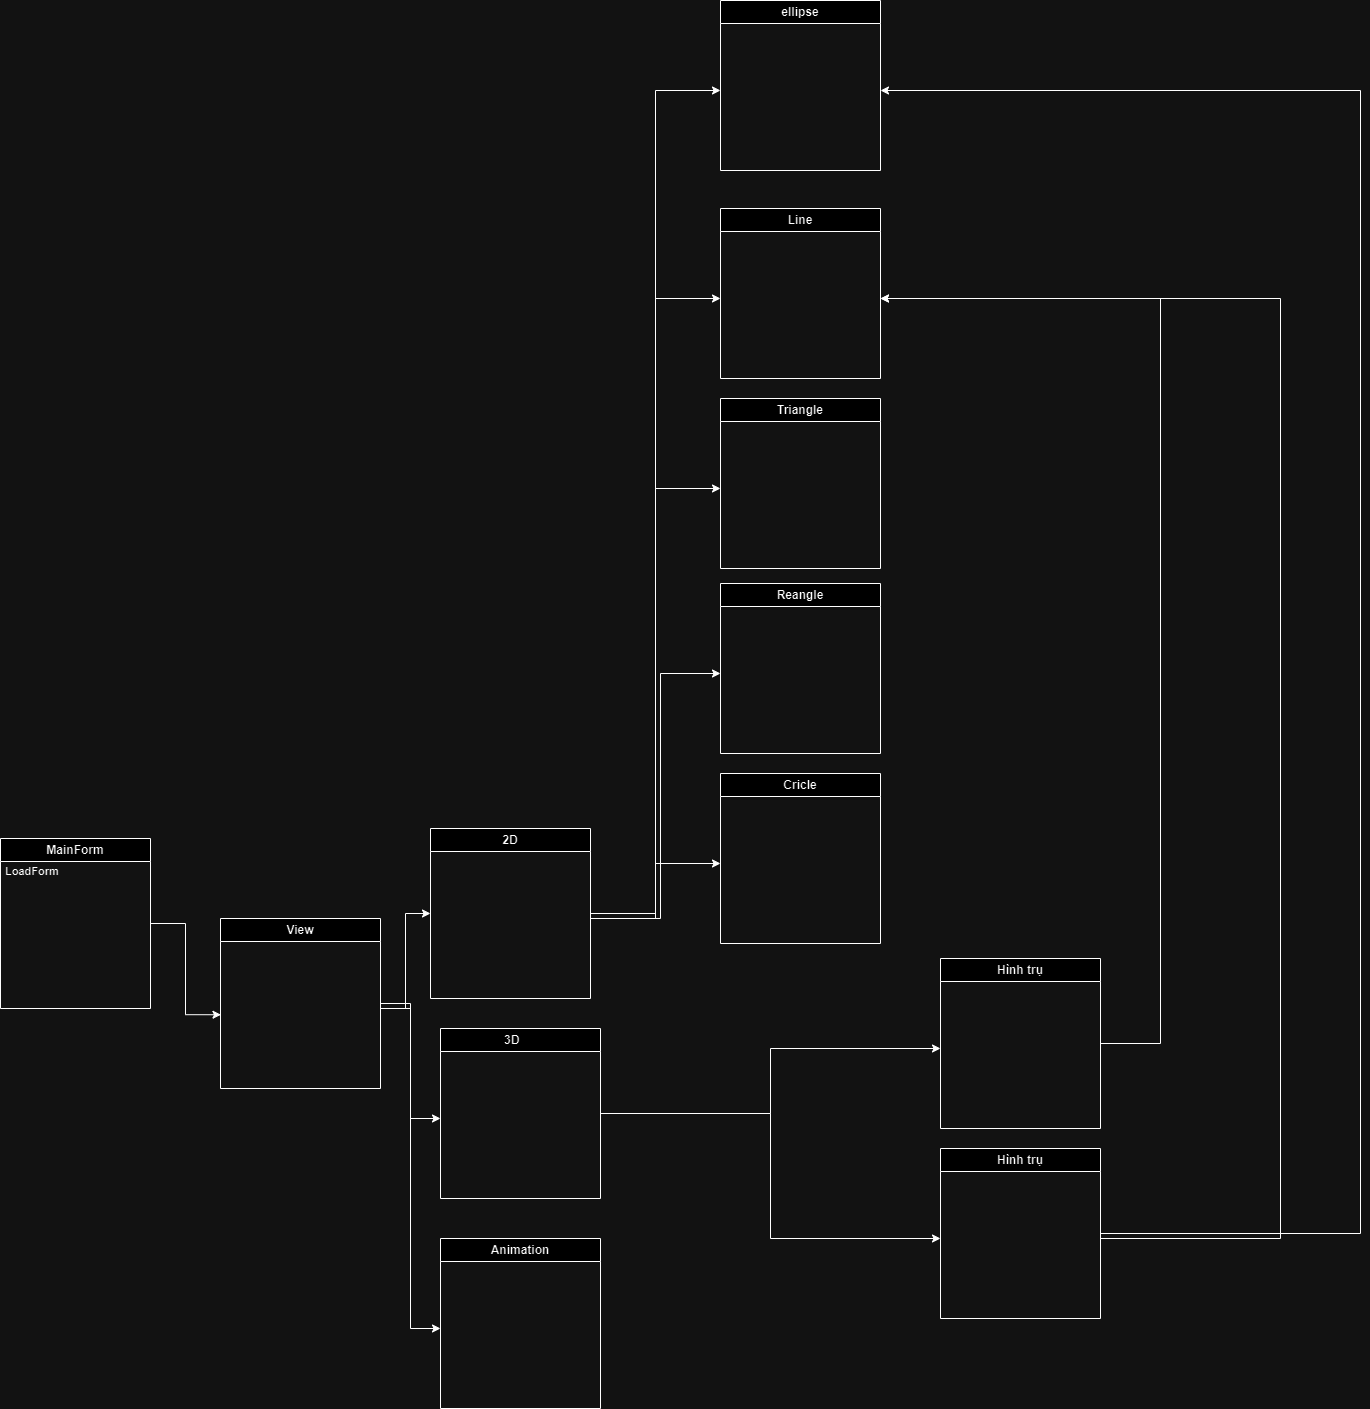

The diagram above was exported from draw.io. Its source (the exported page's mxGraphModel, read from the mxfile embedded in the PNG):
<mxGraphModel dx="2778" dy="2765" grid="1" gridSize="10" guides="1" tooltips="1" connect="1" arrows="1" fold="1" page="1" pageScale="1" pageWidth="827" pageHeight="1169" math="0" shadow="0">
  <root>
    <mxCell id="0" />
    <mxCell id="1" parent="0" />
    <mxCell id="8dVIErFUoiY_a4bTh_MH-9" style="edgeStyle=orthogonalEdgeStyle;rounded=0;orthogonalLoop=1;jettySize=auto;html=1;entryX=0.003;entryY=0.552;entryDx=0;entryDy=0;entryPerimeter=0;" parent="1" source="8dVIErFUoiY_a4bTh_MH-5" target="8dVIErFUoiY_a4bTh_MH-8" edge="1">
      <mxGeometry relative="1" as="geometry" />
    </mxCell>
    <mxCell id="8dVIErFUoiY_a4bTh_MH-5" value="MainForm" style="swimlane;whiteSpace=wrap;html=1;" parent="1" vertex="1">
      <mxGeometry x="160" y="190" width="150" height="170" as="geometry" />
    </mxCell>
    <mxCell id="8dVIErFUoiY_a4bTh_MH-6" value="&lt;h1 style=&quot;font-size: 11px;&quot;&gt;LoadForm&lt;/h1&gt;" style="text;html=1;strokeColor=none;fillColor=none;spacing=5;spacingTop=-20;whiteSpace=wrap;overflow=hidden;rounded=0;" parent="8dVIErFUoiY_a4bTh_MH-5" vertex="1">
      <mxGeometry y="30" width="130" height="120" as="geometry" />
    </mxCell>
    <mxCell id="8dVIErFUoiY_a4bTh_MH-20" style="edgeStyle=orthogonalEdgeStyle;rounded=0;orthogonalLoop=1;jettySize=auto;html=1;entryX=0;entryY=0.5;entryDx=0;entryDy=0;" parent="1" source="8dVIErFUoiY_a4bTh_MH-7" target="8dVIErFUoiY_a4bTh_MH-19" edge="1">
      <mxGeometry relative="1" as="geometry" />
    </mxCell>
    <mxCell id="8dVIErFUoiY_a4bTh_MH-7" value="View" style="swimlane;whiteSpace=wrap;html=1;" parent="1" vertex="1">
      <mxGeometry x="380" y="270" width="160" height="170" as="geometry" />
    </mxCell>
    <mxCell id="8dVIErFUoiY_a4bTh_MH-8" value="&lt;h1 style=&quot;font-size: 11px;&quot;&gt;&lt;br&gt;&lt;/h1&gt;" style="text;html=1;strokeColor=none;fillColor=none;spacing=5;spacingTop=-20;whiteSpace=wrap;overflow=hidden;rounded=0;" parent="8dVIErFUoiY_a4bTh_MH-7" vertex="1">
      <mxGeometry y="30" width="160" height="120" as="geometry" />
    </mxCell>
    <mxCell id="8dVIErFUoiY_a4bTh_MH-34" style="edgeStyle=orthogonalEdgeStyle;rounded=0;orthogonalLoop=1;jettySize=auto;html=1;entryX=0;entryY=0.5;entryDx=0;entryDy=0;" parent="1" source="8dVIErFUoiY_a4bTh_MH-10" target="8dVIErFUoiY_a4bTh_MH-24" edge="1">
      <mxGeometry relative="1" as="geometry" />
    </mxCell>
    <mxCell id="8dVIErFUoiY_a4bTh_MH-36" style="edgeStyle=orthogonalEdgeStyle;rounded=0;orthogonalLoop=1;jettySize=auto;html=1;" parent="1" source="8dVIErFUoiY_a4bTh_MH-10" target="8dVIErFUoiY_a4bTh_MH-33" edge="1">
      <mxGeometry relative="1" as="geometry" />
    </mxCell>
    <mxCell id="8dVIErFUoiY_a4bTh_MH-10" value="2D" style="swimlane;whiteSpace=wrap;html=1;" parent="1" vertex="1">
      <mxGeometry x="590" y="180" width="160" height="170" as="geometry" />
    </mxCell>
    <mxCell id="8dVIErFUoiY_a4bTh_MH-11" value="&lt;h1 style=&quot;font-size: 11px;&quot;&gt;&lt;br&gt;&lt;/h1&gt;" style="text;html=1;strokeColor=none;fillColor=none;spacing=5;spacingTop=-20;whiteSpace=wrap;overflow=hidden;rounded=0;" parent="8dVIErFUoiY_a4bTh_MH-10" vertex="1">
      <mxGeometry y="30" width="160" height="120" as="geometry" />
    </mxCell>
    <mxCell id="8dVIErFUoiY_a4bTh_MH-12" style="edgeStyle=orthogonalEdgeStyle;rounded=0;orthogonalLoop=1;jettySize=auto;html=1;entryX=0;entryY=0.5;entryDx=0;entryDy=0;" parent="1" source="8dVIErFUoiY_a4bTh_MH-8" target="8dVIErFUoiY_a4bTh_MH-10" edge="1">
      <mxGeometry relative="1" as="geometry" />
    </mxCell>
    <mxCell id="8dVIErFUoiY_a4bTh_MH-39" style="edgeStyle=orthogonalEdgeStyle;rounded=0;orthogonalLoop=1;jettySize=auto;html=1;entryX=0;entryY=0.5;entryDx=0;entryDy=0;" parent="1" source="8dVIErFUoiY_a4bTh_MH-13" target="8dVIErFUoiY_a4bTh_MH-38" edge="1">
      <mxGeometry relative="1" as="geometry" />
    </mxCell>
    <mxCell id="8dVIErFUoiY_a4bTh_MH-42" style="edgeStyle=orthogonalEdgeStyle;rounded=0;orthogonalLoop=1;jettySize=auto;html=1;" parent="1" source="8dVIErFUoiY_a4bTh_MH-13" target="8dVIErFUoiY_a4bTh_MH-41" edge="1">
      <mxGeometry relative="1" as="geometry" />
    </mxCell>
    <mxCell id="8dVIErFUoiY_a4bTh_MH-13" value="3D&amp;nbsp; &amp;nbsp; &amp;nbsp;" style="swimlane;whiteSpace=wrap;html=1;" parent="1" vertex="1">
      <mxGeometry x="600" y="380" width="160" height="170" as="geometry" />
    </mxCell>
    <mxCell id="8dVIErFUoiY_a4bTh_MH-14" value="&lt;h1 style=&quot;font-size: 11px;&quot;&gt;&lt;br&gt;&lt;/h1&gt;" style="text;html=1;strokeColor=none;fillColor=none;spacing=5;spacingTop=-20;whiteSpace=wrap;overflow=hidden;rounded=0;" parent="8dVIErFUoiY_a4bTh_MH-13" vertex="1">
      <mxGeometry y="30" width="160" height="120" as="geometry" />
    </mxCell>
    <mxCell id="8dVIErFUoiY_a4bTh_MH-15" style="edgeStyle=orthogonalEdgeStyle;rounded=0;orthogonalLoop=1;jettySize=auto;html=1;" parent="1" source="8dVIErFUoiY_a4bTh_MH-8" target="8dVIErFUoiY_a4bTh_MH-14" edge="1">
      <mxGeometry relative="1" as="geometry" />
    </mxCell>
    <mxCell id="8dVIErFUoiY_a4bTh_MH-18" value="Animation" style="swimlane;whiteSpace=wrap;html=1;" parent="1" vertex="1">
      <mxGeometry x="600" y="590" width="160" height="170" as="geometry" />
    </mxCell>
    <mxCell id="8dVIErFUoiY_a4bTh_MH-19" value="&lt;h1 style=&quot;font-size: 11px;&quot;&gt;&lt;br&gt;&lt;/h1&gt;" style="text;html=1;strokeColor=none;fillColor=none;spacing=5;spacingTop=-20;whiteSpace=wrap;overflow=hidden;rounded=0;" parent="8dVIErFUoiY_a4bTh_MH-18" vertex="1">
      <mxGeometry y="30" width="160" height="120" as="geometry" />
    </mxCell>
    <mxCell id="8dVIErFUoiY_a4bTh_MH-21" value="Line" style="swimlane;whiteSpace=wrap;html=1;" parent="1" vertex="1">
      <mxGeometry x="880" y="-440" width="160" height="170" as="geometry" />
    </mxCell>
    <mxCell id="8dVIErFUoiY_a4bTh_MH-22" value="&lt;h1 style=&quot;font-size: 11px;&quot;&gt;&lt;br&gt;&lt;/h1&gt;" style="text;html=1;strokeColor=none;fillColor=none;spacing=5;spacingTop=-20;whiteSpace=wrap;overflow=hidden;rounded=0;" parent="8dVIErFUoiY_a4bTh_MH-21" vertex="1">
      <mxGeometry y="30" width="160" height="120" as="geometry" />
    </mxCell>
    <mxCell id="8dVIErFUoiY_a4bTh_MH-23" value="Triangle" style="swimlane;whiteSpace=wrap;html=1;" parent="1" vertex="1">
      <mxGeometry x="880" y="-250" width="160" height="170" as="geometry" />
    </mxCell>
    <mxCell id="8dVIErFUoiY_a4bTh_MH-24" value="&lt;h1 style=&quot;font-size: 11px;&quot;&gt;&lt;br&gt;&lt;/h1&gt;" style="text;html=1;strokeColor=none;fillColor=none;spacing=5;spacingTop=-20;whiteSpace=wrap;overflow=hidden;rounded=0;" parent="8dVIErFUoiY_a4bTh_MH-23" vertex="1">
      <mxGeometry y="30" width="160" height="120" as="geometry" />
    </mxCell>
    <mxCell id="8dVIErFUoiY_a4bTh_MH-25" style="edgeStyle=orthogonalEdgeStyle;rounded=0;orthogonalLoop=1;jettySize=auto;html=1;entryX=0;entryY=0.5;entryDx=0;entryDy=0;" parent="1" source="8dVIErFUoiY_a4bTh_MH-11" target="8dVIErFUoiY_a4bTh_MH-22" edge="1">
      <mxGeometry relative="1" as="geometry" />
    </mxCell>
    <mxCell id="8dVIErFUoiY_a4bTh_MH-30" value="Reangle" style="swimlane;whiteSpace=wrap;html=1;" parent="1" vertex="1">
      <mxGeometry x="880" y="-65" width="160" height="170" as="geometry" />
    </mxCell>
    <mxCell id="8dVIErFUoiY_a4bTh_MH-31" value="&lt;h1 style=&quot;font-size: 11px;&quot;&gt;&lt;br&gt;&lt;/h1&gt;" style="text;html=1;strokeColor=none;fillColor=none;spacing=5;spacingTop=-20;whiteSpace=wrap;overflow=hidden;rounded=0;" parent="8dVIErFUoiY_a4bTh_MH-30" vertex="1">
      <mxGeometry y="30" width="160" height="120" as="geometry" />
    </mxCell>
    <mxCell id="8dVIErFUoiY_a4bTh_MH-32" value="Cricle" style="swimlane;whiteSpace=wrap;html=1;" parent="1" vertex="1">
      <mxGeometry x="880" y="125" width="160" height="170" as="geometry" />
    </mxCell>
    <mxCell id="8dVIErFUoiY_a4bTh_MH-33" value="&lt;h1 style=&quot;font-size: 11px;&quot;&gt;&lt;br&gt;&lt;/h1&gt;" style="text;html=1;strokeColor=none;fillColor=none;spacing=5;spacingTop=-20;whiteSpace=wrap;overflow=hidden;rounded=0;" parent="8dVIErFUoiY_a4bTh_MH-32" vertex="1">
      <mxGeometry y="30" width="160" height="120" as="geometry" />
    </mxCell>
    <mxCell id="8dVIErFUoiY_a4bTh_MH-35" style="edgeStyle=orthogonalEdgeStyle;rounded=0;orthogonalLoop=1;jettySize=auto;html=1;" parent="1" source="8dVIErFUoiY_a4bTh_MH-11" target="8dVIErFUoiY_a4bTh_MH-31" edge="1">
      <mxGeometry relative="1" as="geometry">
        <Array as="points">
          <mxPoint x="820" y="270" />
          <mxPoint x="820" y="25" />
        </Array>
      </mxGeometry>
    </mxCell>
    <mxCell id="5OnkUY49TMGqHGjhNFc4-9" style="edgeStyle=orthogonalEdgeStyle;rounded=0;orthogonalLoop=1;jettySize=auto;html=1;entryX=1;entryY=0.5;entryDx=0;entryDy=0;" edge="1" parent="1" source="8dVIErFUoiY_a4bTh_MH-37" target="8dVIErFUoiY_a4bTh_MH-22">
      <mxGeometry relative="1" as="geometry">
        <Array as="points">
          <mxPoint x="1320" y="395" />
          <mxPoint x="1320" y="-350" />
        </Array>
      </mxGeometry>
    </mxCell>
    <mxCell id="8dVIErFUoiY_a4bTh_MH-37" value="Hình trụ" style="swimlane;whiteSpace=wrap;html=1;" parent="1" vertex="1">
      <mxGeometry x="1100" y="310" width="160" height="170" as="geometry" />
    </mxCell>
    <mxCell id="8dVIErFUoiY_a4bTh_MH-38" value="&lt;h1 style=&quot;font-size: 11px;&quot;&gt;&lt;br&gt;&lt;/h1&gt;" style="text;html=1;strokeColor=none;fillColor=none;spacing=5;spacingTop=-20;whiteSpace=wrap;overflow=hidden;rounded=0;" parent="8dVIErFUoiY_a4bTh_MH-37" vertex="1">
      <mxGeometry y="30" width="160" height="120" as="geometry" />
    </mxCell>
    <mxCell id="5OnkUY49TMGqHGjhNFc4-8" style="edgeStyle=orthogonalEdgeStyle;rounded=0;orthogonalLoop=1;jettySize=auto;html=1;entryX=1;entryY=0.5;entryDx=0;entryDy=0;" edge="1" parent="1" source="8dVIErFUoiY_a4bTh_MH-40" target="5OnkUY49TMGqHGjhNFc4-2">
      <mxGeometry relative="1" as="geometry">
        <Array as="points">
          <mxPoint x="1520" y="585" />
          <mxPoint x="1520" y="-558" />
        </Array>
      </mxGeometry>
    </mxCell>
    <mxCell id="8dVIErFUoiY_a4bTh_MH-40" value="Hình trụ" style="swimlane;whiteSpace=wrap;html=1;" parent="1" vertex="1">
      <mxGeometry x="1100" y="500" width="160" height="170" as="geometry" />
    </mxCell>
    <mxCell id="8dVIErFUoiY_a4bTh_MH-41" value="&lt;h1 style=&quot;font-size: 11px;&quot;&gt;&lt;br&gt;&lt;/h1&gt;" style="text;html=1;strokeColor=none;fillColor=none;spacing=5;spacingTop=-20;whiteSpace=wrap;overflow=hidden;rounded=0;" parent="8dVIErFUoiY_a4bTh_MH-40" vertex="1">
      <mxGeometry y="30" width="160" height="120" as="geometry" />
    </mxCell>
    <mxCell id="5OnkUY49TMGqHGjhNFc4-1" value="ellipse" style="swimlane;whiteSpace=wrap;html=1;" vertex="1" parent="1">
      <mxGeometry x="880" y="-648" width="160" height="170" as="geometry" />
    </mxCell>
    <mxCell id="5OnkUY49TMGqHGjhNFc4-2" value="&lt;h1 style=&quot;font-size: 11px;&quot;&gt;&lt;br&gt;&lt;/h1&gt;" style="text;html=1;strokeColor=none;fillColor=none;spacing=5;spacingTop=-20;whiteSpace=wrap;overflow=hidden;rounded=0;" vertex="1" parent="5OnkUY49TMGqHGjhNFc4-1">
      <mxGeometry y="30" width="160" height="120" as="geometry" />
    </mxCell>
    <mxCell id="5OnkUY49TMGqHGjhNFc4-5" style="edgeStyle=orthogonalEdgeStyle;rounded=0;orthogonalLoop=1;jettySize=auto;html=1;entryX=0;entryY=0.5;entryDx=0;entryDy=0;" edge="1" parent="1" source="8dVIErFUoiY_a4bTh_MH-11" target="5OnkUY49TMGqHGjhNFc4-2">
      <mxGeometry relative="1" as="geometry" />
    </mxCell>
    <mxCell id="5OnkUY49TMGqHGjhNFc4-7" style="edgeStyle=orthogonalEdgeStyle;rounded=0;orthogonalLoop=1;jettySize=auto;html=1;entryX=1;entryY=0.5;entryDx=0;entryDy=0;" edge="1" parent="1" source="8dVIErFUoiY_a4bTh_MH-41" target="8dVIErFUoiY_a4bTh_MH-22">
      <mxGeometry relative="1" as="geometry">
        <Array as="points">
          <mxPoint x="1440" y="590" />
          <mxPoint x="1440" y="-350" />
        </Array>
      </mxGeometry>
    </mxCell>
  </root>
</mxGraphModel>